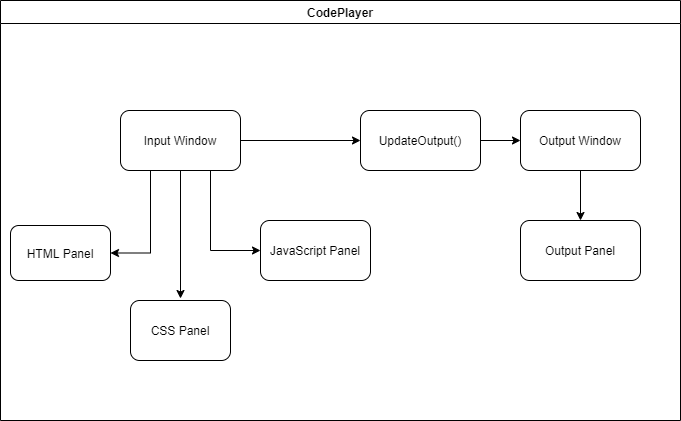

The diagram above was exported from draw.io. Its source (the exported page's mxGraphModel, read from the mxfile embedded in the PNG):
<mxGraphModel dx="1102" dy="549" grid="1" gridSize="10" guides="1" tooltips="1" connect="1" arrows="1" fold="1" page="1" pageScale="1" pageWidth="850" pageHeight="1100" math="0" shadow="0">
  <root>
    <mxCell id="0" />
    <mxCell id="1" parent="0" />
    <mxCell id="P0buISmNh_Sxjq_CzX7D-4" value="CodePlayer" style="swimlane;" vertex="1" parent="1">
      <mxGeometry x="80" y="160" width="680" height="420" as="geometry" />
    </mxCell>
    <mxCell id="P0buISmNh_Sxjq_CzX7D-7" style="edgeStyle=orthogonalEdgeStyle;rounded=0;orthogonalLoop=1;jettySize=auto;html=1;" edge="1" parent="P0buISmNh_Sxjq_CzX7D-4" source="P0buISmNh_Sxjq_CzX7D-1" target="P0buISmNh_Sxjq_CzX7D-5">
      <mxGeometry relative="1" as="geometry" />
    </mxCell>
    <mxCell id="P0buISmNh_Sxjq_CzX7D-15" style="edgeStyle=orthogonalEdgeStyle;rounded=0;orthogonalLoop=1;jettySize=auto;html=1;exitX=0.25;exitY=1;exitDx=0;exitDy=0;entryX=1;entryY=0.5;entryDx=0;entryDy=0;" edge="1" parent="P0buISmNh_Sxjq_CzX7D-4" source="P0buISmNh_Sxjq_CzX7D-1" target="P0buISmNh_Sxjq_CzX7D-12">
      <mxGeometry relative="1" as="geometry" />
    </mxCell>
    <mxCell id="P0buISmNh_Sxjq_CzX7D-16" style="edgeStyle=orthogonalEdgeStyle;rounded=0;orthogonalLoop=1;jettySize=auto;html=1;exitX=0.75;exitY=1;exitDx=0;exitDy=0;entryX=0;entryY=0.5;entryDx=0;entryDy=0;" edge="1" parent="P0buISmNh_Sxjq_CzX7D-4" source="P0buISmNh_Sxjq_CzX7D-1" target="P0buISmNh_Sxjq_CzX7D-14">
      <mxGeometry relative="1" as="geometry" />
    </mxCell>
    <mxCell id="P0buISmNh_Sxjq_CzX7D-17" style="edgeStyle=orthogonalEdgeStyle;rounded=0;orthogonalLoop=1;jettySize=auto;html=1;" edge="1" parent="P0buISmNh_Sxjq_CzX7D-4" source="P0buISmNh_Sxjq_CzX7D-1">
      <mxGeometry relative="1" as="geometry">
        <mxPoint x="180" y="298" as="targetPoint" />
      </mxGeometry>
    </mxCell>
    <mxCell id="P0buISmNh_Sxjq_CzX7D-1" value="Input Window" style="rounded=1;whiteSpace=wrap;html=1;" vertex="1" parent="P0buISmNh_Sxjq_CzX7D-4">
      <mxGeometry x="120" y="110" width="120" height="60" as="geometry" />
    </mxCell>
    <mxCell id="P0buISmNh_Sxjq_CzX7D-8" style="edgeStyle=orthogonalEdgeStyle;rounded=0;orthogonalLoop=1;jettySize=auto;html=1;" edge="1" parent="P0buISmNh_Sxjq_CzX7D-4" source="P0buISmNh_Sxjq_CzX7D-5" target="P0buISmNh_Sxjq_CzX7D-6">
      <mxGeometry relative="1" as="geometry" />
    </mxCell>
    <mxCell id="P0buISmNh_Sxjq_CzX7D-5" value="UpdateOutput()" style="rounded=1;whiteSpace=wrap;html=1;" vertex="1" parent="P0buISmNh_Sxjq_CzX7D-4">
      <mxGeometry x="360" y="110" width="120" height="60" as="geometry" />
    </mxCell>
    <mxCell id="P0buISmNh_Sxjq_CzX7D-19" style="edgeStyle=orthogonalEdgeStyle;rounded=0;orthogonalLoop=1;jettySize=auto;html=1;entryX=0.5;entryY=0;entryDx=0;entryDy=0;" edge="1" parent="P0buISmNh_Sxjq_CzX7D-4" source="P0buISmNh_Sxjq_CzX7D-6" target="P0buISmNh_Sxjq_CzX7D-18">
      <mxGeometry relative="1" as="geometry" />
    </mxCell>
    <mxCell id="P0buISmNh_Sxjq_CzX7D-6" value="Output Window" style="rounded=1;whiteSpace=wrap;html=1;" vertex="1" parent="P0buISmNh_Sxjq_CzX7D-4">
      <mxGeometry x="520" y="110" width="120" height="60" as="geometry" />
    </mxCell>
    <mxCell id="P0buISmNh_Sxjq_CzX7D-12" value="HTML Panel" style="rounded=1;whiteSpace=wrap;html=1;" vertex="1" parent="P0buISmNh_Sxjq_CzX7D-4">
      <mxGeometry x="10" y="225" width="100" height="55" as="geometry" />
    </mxCell>
    <mxCell id="P0buISmNh_Sxjq_CzX7D-13" value="CSS Panel" style="rounded=1;whiteSpace=wrap;html=1;" vertex="1" parent="P0buISmNh_Sxjq_CzX7D-4">
      <mxGeometry x="130" y="300" width="100" height="60" as="geometry" />
    </mxCell>
    <mxCell id="P0buISmNh_Sxjq_CzX7D-14" value="JavaScript Panel" style="rounded=1;whiteSpace=wrap;html=1;" vertex="1" parent="P0buISmNh_Sxjq_CzX7D-4">
      <mxGeometry x="260" y="220" width="110" height="60" as="geometry" />
    </mxCell>
    <mxCell id="P0buISmNh_Sxjq_CzX7D-18" value="Output Panel" style="rounded=1;whiteSpace=wrap;html=1;" vertex="1" parent="P0buISmNh_Sxjq_CzX7D-4">
      <mxGeometry x="520" y="220" width="120" height="60" as="geometry" />
    </mxCell>
  </root>
</mxGraphModel>